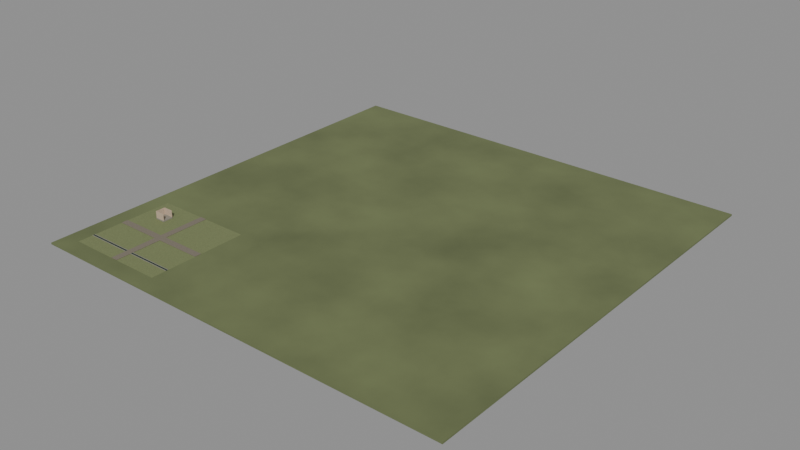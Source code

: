 # Source: 00008.blend  (saved by Blender 4.5.90; exported with 4.5.12 LTS)
import bpy
from mathutils import Matrix  # noqa: F401  (used for matrix-valued properties, if any)

bpy.ops.wm.read_factory_settings(use_empty=True)
scene = bpy.context.scene
scene.name = 'Scene'

# ---- materials (node trees are filled in below, after node groups)
mat_world_soil = bpy.data.materials.new('world/Soil')
mat_world_soil.diffuse_color = (0.2, 0.24, 0.1, 1.0)
mat_area_0_0_settlement_soil = bpy.data.materials.new('area-0-0/Settlement soil')
mat_area_0_0_settlement_soil.diffuse_color = (0.2, 0.235, 0.1, 1.0)
mat_area_0_0_gravel = bpy.data.materials.new('area-0-0/Gravel')
mat_area_0_0_gravel.diffuse_color = (0.22, 0.19, 0.145, 1.0)
mat_area_0_0_water = bpy.data.materials.new('area-0-0/Water')
mat_area_0_0_water.diffuse_color = (0.025, 0.095, 0.075, 1.0)
mat_area_0_0_stone = bpy.data.materials.new('area-0-0/Stone')
mat_area_0_0_stone.diffuse_color = (0.3, 0.28, 0.23, 1.0)
mat_area_0_0_home1_stone = bpy.data.materials.new('area-0-0/home1/Stone')
mat_area_0_0_home1_stone.diffuse_color = (0.3, 0.28, 0.23, 1.0)
mat_area_0_0_home1_plaster = bpy.data.materials.new('area-0-0/home1/Plaster')
mat_area_0_0_home1_plaster.diffuse_color = (0.6203, 0.48, 0.35, 1.0)

# ---- material node trees
mat_world_soil.use_nodes = True; mat_world_soil.node_tree.nodes.clear()
_N = mat_world_soil.node_tree.nodes; _L = mat_world_soil.node_tree.links
n0 = _N.new('ShaderNodeBsdfPrincipled'); n0.name = 'Principled BSDF'; n0.location = (-200, 100)
n0.inputs[2].default_value = 0.8
n1 = _N.new('ShaderNodeOutputMaterial'); n1.name = 'Material Output'; n1.location = (200, 100)
n2 = _N.new('ShaderNodeTexNoise'); n2.name = 'Noise Texture'; n2.location = (0, 0)
n2.inputs[3].default_value = 4.0
n3 = _N.new('ShaderNodeValToRGB'); n3.name = 'Color Ramp'; n3.location = (0, 0)
while len(n3.color_ramp.elements) > 1: n3.color_ramp.elements.remove(n3.color_ramp.elements[-1])
n3.color_ramp.elements[0].position = 0.0; n3.color_ramp.elements[0].color = (0.08, 0.096, 0.04, 1.0)
_e = n3.color_ramp.elements.new(1.0); _e.color = (0.2, 0.24, 0.1, 1.0)
n4 = _N.new('ShaderNodeBump'); n4.name = 'Bump'; n4.location = (0, 0)
n4.inputs[0].default_value = 0.2
n4.inputs[1].default_value = 0.035
_L.new(n0.outputs[0], n1.inputs[0])
_L.new(n2.outputs[0], n3.inputs[0])
_L.new(n3.outputs[0], n0.inputs[0])
_L.new(n2.outputs[0], n4.inputs[3])
_L.new(n4.outputs[0], n0.inputs[5])
n1.is_active_output = True
mat_area_0_0_settlement_soil.use_nodes = True; mat_area_0_0_settlement_soil.node_tree.nodes.clear()
_N = mat_area_0_0_settlement_soil.node_tree.nodes; _L = mat_area_0_0_settlement_soil.node_tree.links
n0 = _N.new('ShaderNodeBsdfPrincipled'); n0.name = 'Principled BSDF'; n0.location = (0, 0)
n1 = _N.new('ShaderNodeOutputMaterial'); n1.name = 'Material Output'; n1.location = (0, 0)
n2 = _N.new('ShaderNodeNewGeometry'); n2.name = 'World metre coordinates'; n2.location = (0, 0)
n3 = _N.new('ShaderNodeTexNoise'); n3.name = 'Surface color variation'; n3.location = (0, 0)
n3.inputs[2].default_value = 1.8
n3.inputs[3].default_value = 3.0
n4 = _N.new('ShaderNodeValToRGB'); n4.name = 'Color Ramp'; n4.location = (0, 0)
while len(n4.color_ramp.elements) > 1: n4.color_ramp.elements.remove(n4.color_ramp.elements[-1])
n4.color_ramp.elements[0].position = 0.15; n4.color_ramp.elements[0].color = (0.144, 0.1692, 0.072, 1.0)
_e = n4.color_ramp.elements.new(0.85); _e.color = (0.21, 0.2467, 0.105, 1.0)
n5 = _N.new('ShaderNodeTexNoise'); n5.name = 'Surface grain in metres'; n5.location = (0, 0)
n5.inputs[2].default_value = 65.0
n6 = _N.new('ShaderNodeBump'); n6.name = 'Surface relief'; n6.location = (0, 0)
n6.inputs[0].default_value = 0.18
n6.inputs[1].default_value = 0.006
n7 = _N.new('ShaderNodeMath'); n7.name = 'Surface roughness'; n7.location = (0, 0)
n7.operation = 'MULTIPLY_ADD'
n7.use_clamp = True
n7.inputs[1].default_value = 0.12
n7.inputs[2].default_value = 0.74
_L.new(n0.outputs[0], n1.inputs[0])
_L.new(n2.outputs[0], n3.inputs[0])
_L.new(n3.outputs[0], n4.inputs[0])
_L.new(n4.outputs[0], n0.inputs[0])
_L.new(n2.outputs[0], n5.inputs[0])
_L.new(n5.outputs[0], n6.inputs[3])
_L.new(n6.outputs[0], n0.inputs[5])
_L.new(n3.outputs[0], n7.inputs[0])
_L.new(n7.outputs[0], n0.inputs[2])
n1.is_active_output = True
mat_area_0_0_gravel.use_nodes = True; mat_area_0_0_gravel.node_tree.nodes.clear()
_N = mat_area_0_0_gravel.node_tree.nodes; _L = mat_area_0_0_gravel.node_tree.links
n0 = _N.new('ShaderNodeBsdfPrincipled'); n0.name = 'Principled BSDF'; n0.location = (0, 0)
n1 = _N.new('ShaderNodeOutputMaterial'); n1.name = 'Material Output'; n1.location = (0, 0)
n2 = _N.new('ShaderNodeNewGeometry'); n2.name = 'World metre coordinates'; n2.location = (0, 0)
n3 = _N.new('ShaderNodeTexNoise'); n3.name = 'Surface color variation'; n3.location = (0, 0)
n3.inputs[2].default_value = 1.8
n3.inputs[3].default_value = 3.0
n4 = _N.new('ShaderNodeValToRGB'); n4.name = 'Color Ramp'; n4.location = (0, 0)
while len(n4.color_ramp.elements) > 1: n4.color_ramp.elements.remove(n4.color_ramp.elements[-1])
n4.color_ramp.elements[0].position = 0.15; n4.color_ramp.elements[0].color = (0.1584, 0.1368, 0.1044, 1.0)
_e = n4.color_ramp.elements.new(0.85); _e.color = (0.231, 0.1995, 0.1523, 1.0)
n5 = _N.new('ShaderNodeTexNoise'); n5.name = 'Surface grain in metres'; n5.location = (0, 0)
n5.inputs[2].default_value = 65.0
n6 = _N.new('ShaderNodeBump'); n6.name = 'Surface relief'; n6.location = (0, 0)
n6.inputs[0].default_value = 0.18
n6.inputs[1].default_value = 0.006
n7 = _N.new('ShaderNodeMath'); n7.name = 'Surface roughness'; n7.location = (0, 0)
n7.operation = 'MULTIPLY_ADD'
n7.use_clamp = True
n7.inputs[1].default_value = 0.12
n7.inputs[2].default_value = 0.74
_L.new(n0.outputs[0], n1.inputs[0])
_L.new(n2.outputs[0], n3.inputs[0])
_L.new(n3.outputs[0], n4.inputs[0])
_L.new(n4.outputs[0], n0.inputs[0])
_L.new(n2.outputs[0], n5.inputs[0])
_L.new(n5.outputs[0], n6.inputs[3])
_L.new(n6.outputs[0], n0.inputs[5])
_L.new(n3.outputs[0], n7.inputs[0])
_L.new(n7.outputs[0], n0.inputs[2])
n1.is_active_output = True
mat_area_0_0_water.use_nodes = True; mat_area_0_0_water.node_tree.nodes.clear()
_N = mat_area_0_0_water.node_tree.nodes; _L = mat_area_0_0_water.node_tree.links
n0 = _N.new('ShaderNodeBsdfPrincipled'); n0.name = 'Principled BSDF'; n0.location = (0, 0)
n0.inputs[3].default_value = 1.333
n0.inputs[18].default_value = 0.65
n1 = _N.new('ShaderNodeOutputMaterial'); n1.name = 'Material Output'; n1.location = (0, 0)
n2 = _N.new('ShaderNodeNewGeometry'); n2.name = 'World metre coordinates'; n2.location = (0, 0)
n3 = _N.new('ShaderNodeVectorMath'); n3.name = 'Vector Math'; n3.location = (0, 0)
n3.operation = 'MULTIPLY'
n3.inputs[1].default_value = (0.45, 2.0, 1.0)
n4 = _N.new('ShaderNodeTexNoise'); n4.name = 'Surface color variation'; n4.location = (0, 0)
n4.inputs[2].default_value = 1.8
n4.inputs[3].default_value = 3.0
n5 = _N.new('ShaderNodeValToRGB'); n5.name = 'Color Ramp'; n5.location = (0, 0)
while len(n5.color_ramp.elements) > 1: n5.color_ramp.elements.remove(n5.color_ramp.elements[-1])
n5.color_ramp.elements[0].position = 0.15; n5.color_ramp.elements[0].color = (0.02375, 0.09025, 0.07125, 1.0)
_e = n5.color_ramp.elements.new(0.85); _e.color = (0.02625, 0.09975, 0.07875, 1.0)
n6 = _N.new('ShaderNodeTexNoise'); n6.name = 'Surface grain in metres'; n6.location = (0, 0)
n7 = _N.new('ShaderNodeBump'); n7.name = 'Surface relief'; n7.location = (0, 0)
n7.inputs[0].default_value = 0.1
n7.inputs[1].default_value = 0.008
n8 = _N.new('ShaderNodeMath'); n8.name = 'Surface roughness'; n8.location = (0, 0)
n8.operation = 'MULTIPLY_ADD'
n8.use_clamp = True
n8.inputs[1].default_value = 0.035
n8.inputs[2].default_value = 0.1025
_L.new(n0.outputs[0], n1.inputs[0])
_L.new(n2.outputs[0], n3.inputs[0])
_L.new(n3.outputs[0], n4.inputs[0])
_L.new(n4.outputs[0], n5.inputs[0])
_L.new(n5.outputs[0], n0.inputs[0])
_L.new(n3.outputs[0], n6.inputs[0])
_L.new(n6.outputs[0], n7.inputs[3])
_L.new(n7.outputs[0], n0.inputs[5])
_L.new(n4.outputs[0], n8.inputs[0])
_L.new(n8.outputs[0], n0.inputs[2])
n1.is_active_output = True
mat_area_0_0_stone.use_nodes = True; mat_area_0_0_stone.node_tree.nodes.clear()
_N = mat_area_0_0_stone.node_tree.nodes; _L = mat_area_0_0_stone.node_tree.links
n0 = _N.new('ShaderNodeBsdfPrincipled'); n0.name = 'Principled BSDF'; n0.location = (0, 0)
n1 = _N.new('ShaderNodeOutputMaterial'); n1.name = 'Material Output'; n1.location = (0, 0)
n2 = _N.new('ShaderNodeNewGeometry'); n2.name = 'World metre coordinates'; n2.location = (0, 0)
n3 = _N.new('ShaderNodeTexNoise'); n3.name = 'Surface color variation'; n3.location = (0, 0)
n3.inputs[2].default_value = 1.8
n3.inputs[3].default_value = 3.0
n4 = _N.new('ShaderNodeValToRGB'); n4.name = 'Color Ramp'; n4.location = (0, 0)
while len(n4.color_ramp.elements) > 1: n4.color_ramp.elements.remove(n4.color_ramp.elements[-1])
n4.color_ramp.elements[0].position = 0.15; n4.color_ramp.elements[0].color = (0.216, 0.2016, 0.1656, 1.0)
_e = n4.color_ramp.elements.new(0.85); _e.color = (0.315, 0.294, 0.2415, 1.0)
n5 = _N.new('ShaderNodeTexNoise'); n5.name = 'Surface grain in metres'; n5.location = (0, 0)
n5.inputs[2].default_value = 65.0
n6 = _N.new('ShaderNodeBump'); n6.name = 'Surface relief'; n6.location = (0, 0)
n6.inputs[0].default_value = 0.18
n6.inputs[1].default_value = 0.006
n7 = _N.new('ShaderNodeMath'); n7.name = 'Surface roughness'; n7.location = (0, 0)
n7.operation = 'MULTIPLY_ADD'
n7.use_clamp = True
n7.inputs[1].default_value = 0.12
n7.inputs[2].default_value = 0.74
_L.new(n0.outputs[0], n1.inputs[0])
_L.new(n2.outputs[0], n3.inputs[0])
_L.new(n3.outputs[0], n4.inputs[0])
_L.new(n4.outputs[0], n0.inputs[0])
_L.new(n2.outputs[0], n5.inputs[0])
_L.new(n5.outputs[0], n6.inputs[3])
_L.new(n6.outputs[0], n0.inputs[5])
_L.new(n3.outputs[0], n7.inputs[0])
_L.new(n7.outputs[0], n0.inputs[2])
n1.is_active_output = True
mat_area_0_0_home1_stone.use_nodes = True; mat_area_0_0_home1_stone.node_tree.nodes.clear()
_N = mat_area_0_0_home1_stone.node_tree.nodes; _L = mat_area_0_0_home1_stone.node_tree.links
n0 = _N.new('ShaderNodeBsdfPrincipled'); n0.name = 'Principled BSDF'; n0.location = (0, 0)
n1 = _N.new('ShaderNodeOutputMaterial'); n1.name = 'Material Output'; n1.location = (0, 0)
n2 = _N.new('ShaderNodeNewGeometry'); n2.name = 'World metre coordinates'; n2.location = (0, 0)
n3 = _N.new('ShaderNodeTexNoise'); n3.name = 'Surface color variation'; n3.location = (0, 0)
n3.inputs[2].default_value = 1.8
n3.inputs[3].default_value = 3.0
n4 = _N.new('ShaderNodeValToRGB'); n4.name = 'Color Ramp'; n4.location = (0, 0)
while len(n4.color_ramp.elements) > 1: n4.color_ramp.elements.remove(n4.color_ramp.elements[-1])
n4.color_ramp.elements[0].position = 0.15; n4.color_ramp.elements[0].color = (0.216, 0.2016, 0.1656, 1.0)
_e = n4.color_ramp.elements.new(0.85); _e.color = (0.315, 0.294, 0.2415, 1.0)
n5 = _N.new('ShaderNodeTexNoise'); n5.name = 'Surface grain in metres'; n5.location = (0, 0)
n5.inputs[2].default_value = 65.0
n6 = _N.new('ShaderNodeBump'); n6.name = 'Surface relief'; n6.location = (0, 0)
n6.inputs[0].default_value = 0.18
n6.inputs[1].default_value = 0.006
n7 = _N.new('ShaderNodeMath'); n7.name = 'Surface roughness'; n7.location = (0, 0)
n7.operation = 'MULTIPLY_ADD'
n7.use_clamp = True
n7.inputs[1].default_value = 0.12
n7.inputs[2].default_value = 0.74
_L.new(n0.outputs[0], n1.inputs[0])
_L.new(n2.outputs[0], n3.inputs[0])
_L.new(n3.outputs[0], n4.inputs[0])
_L.new(n4.outputs[0], n0.inputs[0])
_L.new(n2.outputs[0], n5.inputs[0])
_L.new(n5.outputs[0], n6.inputs[3])
_L.new(n6.outputs[0], n0.inputs[5])
_L.new(n3.outputs[0], n7.inputs[0])
_L.new(n7.outputs[0], n0.inputs[2])
n1.is_active_output = True
mat_area_0_0_home1_plaster.use_nodes = True; mat_area_0_0_home1_plaster.node_tree.nodes.clear()
_N = mat_area_0_0_home1_plaster.node_tree.nodes; _L = mat_area_0_0_home1_plaster.node_tree.links
n0 = _N.new('ShaderNodeBsdfPrincipled'); n0.name = 'Principled BSDF'; n0.location = (0, 0)
n1 = _N.new('ShaderNodeOutputMaterial'); n1.name = 'Material Output'; n1.location = (0, 0)
n2 = _N.new('ShaderNodeNewGeometry'); n2.name = 'World metre coordinates'; n2.location = (0, 0)
n3 = _N.new('ShaderNodeTexNoise'); n3.name = 'Surface color variation'; n3.location = (0, 0)
n3.inputs[2].default_value = 1.8
n3.inputs[3].default_value = 3.0
n4 = _N.new('ShaderNodeValToRGB'); n4.name = 'Color Ramp'; n4.location = (0, 0)
while len(n4.color_ramp.elements) > 1: n4.color_ramp.elements.remove(n4.color_ramp.elements[-1])
n4.color_ramp.elements[0].position = 0.15; n4.color_ramp.elements[0].color = (0.4466, 0.3456, 0.252, 1.0)
_e = n4.color_ramp.elements.new(0.85); _e.color = (0.6513, 0.504, 0.3675, 1.0)
n5 = _N.new('ShaderNodeTexNoise'); n5.name = 'Surface grain in metres'; n5.location = (0, 0)
n5.inputs[2].default_value = 65.0
n6 = _N.new('ShaderNodeBump'); n6.name = 'Surface relief'; n6.location = (0, 0)
n6.inputs[0].default_value = 0.18
n6.inputs[1].default_value = 0.006
n7 = _N.new('ShaderNodeMath'); n7.name = 'Surface roughness'; n7.location = (0, 0)
n7.operation = 'MULTIPLY_ADD'
n7.use_clamp = True
n7.inputs[1].default_value = 0.12
n7.inputs[2].default_value = 0.74
_L.new(n0.outputs[0], n1.inputs[0])
_L.new(n2.outputs[0], n3.inputs[0])
_L.new(n3.outputs[0], n4.inputs[0])
_L.new(n4.outputs[0], n0.inputs[0])
_L.new(n2.outputs[0], n5.inputs[0])
_L.new(n5.outputs[0], n6.inputs[3])
_L.new(n6.outputs[0], n0.inputs[5])
_L.new(n3.outputs[0], n7.inputs[0])
_L.new(n7.outputs[0], n0.inputs[2])
n1.is_active_output = True

# ---- meshes
me_world_ground = bpy.data.meshes.new('world/Ground')
me_world_ground.from_pydata([(-130.0, -130.0, -1.2), (130.0, -130.0, -1.2), (130.0, 130.0, -1.2), (-130.0, 130.0, -1.2), (-130.0, -130.0, -0.2), (130.0, -130.0, -0.2), (130.0, 130.0, -0.2), (-130.0, 130.0, -0.2)], [], [(0, 3, 2, 1), (4, 5, 6, 7), (0, 1, 5, 4), (1, 2, 6, 5), (2, 3, 7, 6), (3, 0, 4, 7)])
me_world_ground.materials.append(mat_world_soil)
me_world_ground.update()
me_area_0_0_block_ground = bpy.data.meshes.new('area-0-0/Block ground')
me_area_0_0_block_ground.from_pydata([(-120.0, -120.0, -0.39), (-60.0, -120.0, -0.39), (-60.0, -60.0, -0.39), (-120.0, -60.0, -0.39), (-120.0, -120.0, -0.19), (-60.0, -120.0, -0.19), (-60.0, -60.0, -0.19), (-120.0, -60.0, -0.19)], [], [(0, 3, 2, 1), (4, 5, 6, 7), (0, 1, 5, 4), (1, 2, 6, 5), (2, 3, 7, 6), (3, 0, 4, 7)])
me_area_0_0_block_ground.materials.append(mat_area_0_0_settlement_soil)
me_area_0_0_block_ground.update()
me_area_0_0_east_west_road = bpy.data.meshes.new('area-0-0/East west road')
me_area_0_0_east_west_road.from_pydata([(-120.0, -92.0, -0.15), (-60.0, -92.0, -0.15), (-60.0, -88.0, -0.15), (-120.0, -88.0, -0.15), (-120.0, -92.0, 0.03), (-60.0, -92.0, 0.03), (-60.0, -88.0, 0.03), (-120.0, -88.0, 0.03)], [], [(0, 3, 2, 1), (4, 5, 6, 7), (0, 1, 5, 4), (1, 2, 6, 5), (2, 3, 7, 6), (3, 0, 4, 7)])
me_area_0_0_east_west_road.materials.append(mat_area_0_0_gravel)
me_area_0_0_east_west_road.update()
me_area_0_0_north_south_road = bpy.data.meshes.new('area-0-0/North south road')
me_area_0_0_north_south_road.from_pydata([(-92.0, -120.0, -0.145), (-88.0, -120.0, -0.145), (-88.0, -60.0, -0.145), (-92.0, -60.0, -0.145), (-92.0, -120.0, 0.035), (-88.0, -120.0, 0.035), (-88.0, -60.0, 0.035), (-92.0, -60.0, 0.035)], [], [(0, 3, 2, 1), (4, 5, 6, 7), (0, 1, 5, 4), (1, 2, 6, 5), (2, 3, 7, 6), (3, 0, 4, 7)])
me_area_0_0_north_south_road.materials.append(mat_area_0_0_gravel)
me_area_0_0_north_south_road.update()
me_area_0_0_connected_water_channel = bpy.data.meshes.new('area-0-0/Connected water channel')
me_area_0_0_connected_water_channel.from_pydata([(-120.0, -111.0, -0.1725), (-60.0, -111.0, -0.1725), (-60.0, -109.8, -0.1725), (-120.0, -109.8, -0.1725), (-120.0, -111.0, -0.1475), (-60.0, -111.0, -0.1475), (-60.0, -109.8, -0.1475), (-120.0, -109.8, -0.1475)], [], [(0, 3, 2, 1), (4, 5, 6, 7), (0, 1, 5, 4), (1, 2, 6, 5), (2, 3, 7, 6), (3, 0, 4, 7)])
me_area_0_0_connected_water_channel.materials.append(mat_area_0_0_water)
me_area_0_0_connected_water_channel.update()
me_area_0_0_channel_retaining_wall = bpy.data.meshes.new('area-0-0/Channel retaining wall')
me_area_0_0_channel_retaining_wall.from_pydata([(-120.0, -111.2, -0.25), (-92.0, -111.2, -0.25), (-92.0, -111.0, -0.25), (-120.0, -111.0, -0.25), (-120.0, -111.2, 0.15), (-92.0, -111.2, 0.15), (-92.0, -111.0, 0.15), (-120.0, -111.0, 0.15)], [], [(0, 3, 2, 1), (4, 5, 6, 7), (0, 1, 5, 4), (1, 2, 6, 5), (2, 3, 7, 6), (3, 0, 4, 7)])
me_area_0_0_channel_retaining_wall.polygons.foreach_set('use_smooth', [True] * 6)
me_area_0_0_channel_retaining_wall.materials.append(mat_area_0_0_stone)
me_area_0_0_channel_retaining_wall.update()
me_area_0_0_channel_retaining_wall_001 = bpy.data.meshes.new('area-0-0/Channel retaining wall.001')
me_area_0_0_channel_retaining_wall_001.from_pydata([(-88.0, -111.2, -0.25), (-60.0, -111.2, -0.25), (-60.0, -111.0, -0.25), (-88.0, -111.0, -0.25), (-88.0, -111.2, 0.15), (-60.0, -111.2, 0.15), (-60.0, -111.0, 0.15), (-88.0, -111.0, 0.15)], [], [(0, 3, 2, 1), (4, 5, 6, 7), (0, 1, 5, 4), (1, 2, 6, 5), (2, 3, 7, 6), (3, 0, 4, 7)])
me_area_0_0_channel_retaining_wall_001.polygons.foreach_set('use_smooth', [True] * 6)
me_area_0_0_channel_retaining_wall_001.materials.append(mat_area_0_0_stone)
me_area_0_0_channel_retaining_wall_001.update()
me_area_0_0_channel_retaining_wall_002 = bpy.data.meshes.new('area-0-0/Channel retaining wall.002')
me_area_0_0_channel_retaining_wall_002.from_pydata([(-120.0, -109.8, -0.25), (-92.0, -109.8, -0.25), (-92.0, -109.6, -0.25), (-120.0, -109.6, -0.25), (-120.0, -109.8, 0.15), (-92.0, -109.8, 0.15), (-92.0, -109.6, 0.15), (-120.0, -109.6, 0.15)], [], [(0, 3, 2, 1), (4, 5, 6, 7), (0, 1, 5, 4), (1, 2, 6, 5), (2, 3, 7, 6), (3, 0, 4, 7)])
me_area_0_0_channel_retaining_wall_002.polygons.foreach_set('use_smooth', [True] * 6)
me_area_0_0_channel_retaining_wall_002.materials.append(mat_area_0_0_stone)
me_area_0_0_channel_retaining_wall_002.update()
me_area_0_0_channel_retaining_wall_003 = bpy.data.meshes.new('area-0-0/Channel retaining wall.003')
me_area_0_0_channel_retaining_wall_003.from_pydata([(-88.0, -109.8, -0.25), (-60.0, -109.8, -0.25), (-60.0, -109.6, -0.25), (-88.0, -109.6, -0.25), (-88.0, -109.8, 0.15), (-60.0, -109.8, 0.15), (-60.0, -109.6, 0.15), (-88.0, -109.6, 0.15)], [], [(0, 3, 2, 1), (4, 5, 6, 7), (0, 1, 5, 4), (1, 2, 6, 5), (2, 3, 7, 6), (3, 0, 4, 7)])
me_area_0_0_channel_retaining_wall_003.polygons.foreach_set('use_smooth', [True] * 6)
me_area_0_0_channel_retaining_wall_003.materials.append(mat_area_0_0_stone)
me_area_0_0_channel_retaining_wall_003.update()
me_area_0_0_road_bridge = bpy.data.meshes.new('area-0-0/Road bridge')
me_area_0_0_road_bridge.from_pydata([(-92.0, -111.4, -0.22), (-88.0, -111.4, -0.22), (-88.0, -109.4, -0.22), (-92.0, -109.4, -0.22), (-92.0, -111.4, 0.03), (-88.0, -111.4, 0.03), (-88.0, -109.4, 0.03), (-92.0, -109.4, 0.03)], [], [(0, 3, 2, 1), (4, 5, 6, 7), (0, 1, 5, 4), (1, 2, 6, 5), (2, 3, 7, 6), (3, 0, 4, 7)])
me_area_0_0_road_bridge.polygons.foreach_set('use_smooth', [True] * 6)
me_area_0_0_road_bridge.materials.append(mat_area_0_0_stone)
me_area_0_0_road_bridge.update()
me_area_0_0_home1_foundation = bpy.data.meshes.new('area-0-0/home1/Foundation')
me_area_0_0_home1_foundation.from_pydata([(-109.3, -76.85, -0.2), (-103.2, -76.85, -0.2), (-103.2, -70.65, -0.2), (-109.3, -70.65, -0.2), (-109.3, -76.85, 0.5), (-103.2, -76.85, 0.5), (-103.2, -70.65, 0.5), (-109.3, -70.65, 0.5)], [], [(0, 3, 2, 1), (4, 5, 6, 7), (0, 1, 5, 4), (1, 2, 6, 5), (2, 3, 7, 6), (3, 0, 4, 7)])
me_area_0_0_home1_foundation.polygons.foreach_set('use_smooth', [True] * 6)
me_area_0_0_home1_foundation.materials.append(mat_area_0_0_home1_stone)
me_area_0_0_home1_foundation.update()
me_area_0_0_home1_wall_south = bpy.data.meshes.new('area-0-0/home1/wall_south')
me_area_0_0_home1_wall_south.from_pydata([(-109.2, -76.75, 0.5), (-103.2, -76.75, 0.5), (-103.2, -76.55, 0.5), (-109.2, -76.55, 0.5), (-109.2, -76.75, 4.5), (-103.2, -76.75, 4.5), (-103.2, -76.55, 4.5), (-109.2, -76.55, 4.5)], [], [(0, 3, 2, 1), (4, 5, 6, 7), (0, 1, 5, 4), (1, 2, 6, 5), (2, 3, 7, 6), (3, 0, 4, 7)])
me_area_0_0_home1_wall_south.polygons.foreach_set('use_smooth', [True] * 6)
me_area_0_0_home1_wall_south.materials.append(mat_area_0_0_home1_plaster)
me_area_0_0_home1_wall_south.update()
me_area_0_0_home1_wall_north = bpy.data.meshes.new('area-0-0/home1/wall_north')
me_area_0_0_home1_wall_north.from_pydata([(-109.2, -70.95, 0.5), (-103.2, -70.95, 0.5), (-103.2, -70.75, 0.5), (-109.2, -70.75, 0.5), (-109.2, -70.95, 4.5), (-103.2, -70.95, 4.5), (-103.2, -70.75, 4.5), (-109.2, -70.75, 4.5)], [], [(0, 3, 2, 1), (4, 5, 6, 7), (0, 1, 5, 4), (1, 2, 6, 5), (2, 3, 7, 6), (3, 0, 4, 7)])
me_area_0_0_home1_wall_north.polygons.foreach_set('use_smooth', [True] * 6)
me_area_0_0_home1_wall_north.materials.append(mat_area_0_0_home1_plaster)
me_area_0_0_home1_wall_north.update()
me_area_0_0_home1_wall_west = bpy.data.meshes.new('area-0-0/home1/wall_west')
me_area_0_0_home1_wall_west.from_pydata([(-109.2, -76.55, 0.5), (-109.1, -76.55, 0.5), (-109.1, -70.95, 0.5), (-109.2, -70.95, 0.5), (-109.2, -76.55, 4.5), (-109.1, -76.55, 4.5), (-109.1, -70.95, 4.5), (-109.2, -70.95, 4.5)], [], [(0, 3, 2, 1), (4, 5, 6, 7), (0, 1, 5, 4), (1, 2, 6, 5), (2, 3, 7, 6), (3, 0, 4, 7)])
me_area_0_0_home1_wall_west.polygons.foreach_set('use_smooth', [True] * 6)
me_area_0_0_home1_wall_west.materials.append(mat_area_0_0_home1_plaster)
me_area_0_0_home1_wall_west.update()

# ---- objects
ob_world_ground = bpy.data.objects.new('world/Ground', me_world_ground)
ob_area_0_0_block_ground = bpy.data.objects.new('area-0-0/Block ground', me_area_0_0_block_ground)
ob_area_0_0_east_west_road = bpy.data.objects.new('area-0-0/East west road', me_area_0_0_east_west_road)
ob_area_0_0_north_south_road = bpy.data.objects.new('area-0-0/North south road', me_area_0_0_north_south_road)
ob_area_0_0_connected_water_channel = bpy.data.objects.new('area-0-0/Connected water channel', me_area_0_0_connected_water_channel)
ob_area_0_0_channel_retaining_wall = bpy.data.objects.new('area-0-0/Channel retaining wall', me_area_0_0_channel_retaining_wall)
ob_area_0_0_channel_retaining_wall_001 = bpy.data.objects.new('area-0-0/Channel retaining wall.001', me_area_0_0_channel_retaining_wall_001)
ob_area_0_0_channel_retaining_wall_002 = bpy.data.objects.new('area-0-0/Channel retaining wall.002', me_area_0_0_channel_retaining_wall_002)
ob_area_0_0_channel_retaining_wall_003 = bpy.data.objects.new('area-0-0/Channel retaining wall.003', me_area_0_0_channel_retaining_wall_003)
ob_area_0_0_road_bridge = bpy.data.objects.new('area-0-0/Road bridge', me_area_0_0_road_bridge)
ob_area_0_0_home1_foundation = bpy.data.objects.new('area-0-0/home1/Foundation', me_area_0_0_home1_foundation)
ob_area_0_0_home1_wall_south = bpy.data.objects.new('area-0-0/home1/wall_south', me_area_0_0_home1_wall_south)
ob_area_0_0_home1_wall_north = bpy.data.objects.new('area-0-0/home1/wall_north', me_area_0_0_home1_wall_north)
ob_area_0_0_home1_wall_west = bpy.data.objects.new('area-0-0/home1/wall_west', me_area_0_0_home1_wall_west)

# ---- transforms, parenting, visibility, modifiers, constraints
ob_world_ground.location = (0.0, 0.0, 0.0)
ob_area_0_0_block_ground.location = (0.0, 0.0, 0.0)
ob_area_0_0_east_west_road.location = (0.0, 0.0, 0.0)
ob_area_0_0_north_south_road.location = (0.0, 0.0, 0.0)
ob_area_0_0_connected_water_channel.location = (0.0, 0.0, 0.0)
ob_area_0_0_channel_retaining_wall.location = (0.0, 0.0, 0.0)
_m = ob_area_0_0_channel_retaining_wall.modifiers.new('Edge highlights', 'BEVEL')
_m.width = 0.024
_m.width_pct = 0.024
_m.segments = 3
_m.harden_normals = True
_m = ob_area_0_0_channel_retaining_wall.modifiers.new('Surface normals', 'WEIGHTED_NORMAL')
_m.keep_sharp = True
ob_area_0_0_channel_retaining_wall_001.location = (0.0, 0.0, 0.0)
_m = ob_area_0_0_channel_retaining_wall_001.modifiers.new('Edge highlights', 'BEVEL')
_m.width = 0.024
_m.width_pct = 0.024
_m.segments = 3
_m.harden_normals = True
_m = ob_area_0_0_channel_retaining_wall_001.modifiers.new('Surface normals', 'WEIGHTED_NORMAL')
_m.keep_sharp = True
ob_area_0_0_channel_retaining_wall_002.location = (0.0, 0.0, 0.0)
_m = ob_area_0_0_channel_retaining_wall_002.modifiers.new('Edge highlights', 'BEVEL')
_m.width = 0.024
_m.width_pct = 0.024
_m.segments = 3
_m.harden_normals = True
_m = ob_area_0_0_channel_retaining_wall_002.modifiers.new('Surface normals', 'WEIGHTED_NORMAL')
_m.keep_sharp = True
ob_area_0_0_channel_retaining_wall_003.location = (0.0, 0.0, 0.0)
_m = ob_area_0_0_channel_retaining_wall_003.modifiers.new('Edge highlights', 'BEVEL')
_m.width = 0.024
_m.width_pct = 0.024
_m.segments = 3
_m.harden_normals = True
_m = ob_area_0_0_channel_retaining_wall_003.modifiers.new('Surface normals', 'WEIGHTED_NORMAL')
_m.keep_sharp = True
ob_area_0_0_road_bridge.location = (0.0, 0.0, 0.0)
_m = ob_area_0_0_road_bridge.modifiers.new('Edge highlights', 'BEVEL')
_m.width = 0.03
_m.width_pct = 0.03
_m.segments = 3
_m.harden_normals = True
_m = ob_area_0_0_road_bridge.modifiers.new('Surface normals', 'WEIGHTED_NORMAL')
_m.keep_sharp = True
ob_area_0_0_home1_foundation.location = (0.0, 0.0, 0.0)
_m = ob_area_0_0_home1_foundation.modifiers.new('Edge highlights', 'BEVEL')
_m.width = 0.035
_m.width_pct = 0.035
_m.segments = 3
_m.harden_normals = True
_m = ob_area_0_0_home1_foundation.modifiers.new('Surface normals', 'WEIGHTED_NORMAL')
_m.keep_sharp = True
ob_area_0_0_home1_wall_south.location = (0.0, 0.0, 0.0)
_m = ob_area_0_0_home1_wall_south.modifiers.new('Edge highlights', 'BEVEL')
_m.width = 0.024
_m.width_pct = 0.024
_m.segments = 3
_m.harden_normals = True
_m = ob_area_0_0_home1_wall_south.modifiers.new('Surface normals', 'WEIGHTED_NORMAL')
_m.keep_sharp = True
ob_area_0_0_home1_wall_north.location = (0.0, 0.0, 0.0)
_m = ob_area_0_0_home1_wall_north.modifiers.new('Edge highlights', 'BEVEL')
_m.width = 0.024
_m.width_pct = 0.024
_m.segments = 3
_m.harden_normals = True
_m = ob_area_0_0_home1_wall_north.modifiers.new('Surface normals', 'WEIGHTED_NORMAL')
_m.keep_sharp = True
ob_area_0_0_home1_wall_west.location = (0.0, 0.0, 0.0)
_m = ob_area_0_0_home1_wall_west.modifiers.new('Edge highlights', 'BEVEL')
_m.width = 0.024
_m.width_pct = 0.024
_m.segments = 3
_m.harden_normals = True
_m = ob_area_0_0_home1_wall_west.modifiers.new('Surface normals', 'WEIGHTED_NORMAL')
_m.keep_sharp = True

# ---- collection membership
scene.collection.objects.link(ob_world_ground)
scene.collection.objects.link(ob_area_0_0_block_ground)
scene.collection.objects.link(ob_area_0_0_east_west_road)
scene.collection.objects.link(ob_area_0_0_north_south_road)
scene.collection.objects.link(ob_area_0_0_connected_water_channel)
scene.collection.objects.link(ob_area_0_0_channel_retaining_wall)
scene.collection.objects.link(ob_area_0_0_channel_retaining_wall_001)
scene.collection.objects.link(ob_area_0_0_channel_retaining_wall_002)
scene.collection.objects.link(ob_area_0_0_channel_retaining_wall_003)
scene.collection.objects.link(ob_area_0_0_road_bridge)
scene.collection.objects.link(ob_area_0_0_home1_foundation)
scene.collection.objects.link(ob_area_0_0_home1_wall_south)
scene.collection.objects.link(ob_area_0_0_home1_wall_north)
scene.collection.objects.link(ob_area_0_0_home1_wall_west)

# ---- scene / render settings (as saved in the file)
scene.frame_start = 1; scene.frame_end = 250; scene.frame_set(1)
scene.render.engine = 'BLENDER_EEVEE_NEXT'
bpy.context.view_layer.update()

# ---- added for rendering (the .blend has no active camera and no usable light): camera, sun + grey world if the file has none
cam_auto = bpy.data.cameras.new('AutoCamera')
cam_auto.lens = 50.0
cam_auto.sensor_width = 36.0
cam_auto.clip_end = 5971.22
ob_auto_camera = bpy.data.objects.new('AutoCamera', cam_auto)
scene.collection.objects.link(ob_auto_camera)
ob_auto_camera.location = (340.242, -408.29, 273.843)
ob_auto_camera.rotation_euler = (1.09748, -7.21219e-08, 0.694738)
scene.camera = ob_auto_camera
light_auto_sun = bpy.data.lights.new('AutoSun', 'SUN')
light_auto_sun.energy = 3.0
light_auto_sun.angle = 0.0523599
ob_auto_sun = bpy.data.objects.new('AutoSun', light_auto_sun)
scene.collection.objects.link(ob_auto_sun)
ob_auto_sun.rotation_euler = (0.872665, 0.174533, 0.523599)
if scene.world is None:
    world_auto = bpy.data.worlds.new('AutoWorld')
    world_auto.color = (0.3, 0.3, 0.3)
    scene.world = world_auto
bpy.context.view_layer.update()
